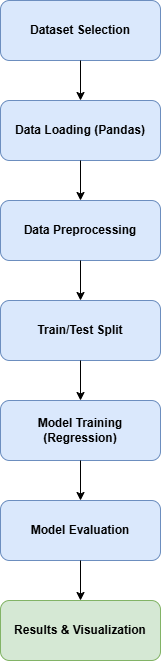

The diagram above was exported from draw.io. Its source (the exported page's mxGraphModel, read from the mxfile embedded in the PNG):
<mxGraphModel dx="1111" dy="714" grid="1" gridSize="10" guides="1" tooltips="1" connect="1" arrows="1" fold="1" page="1" pageScale="1" pageWidth="827" pageHeight="1169" math="0" shadow="0">
  <root>
    <mxCell id="0" />
    <mxCell id="1" parent="0" />
    <mxCell id="step1" parent="1" style="rounded=1;whiteSpace=wrap;html=1;fillColor=#dae8fc;strokeColor=#6c8ebf;fontStyle=1" value="Dataset Selection" vertex="1">
      <mxGeometry height="60" width="160" x="320" y="40" as="geometry" />
    </mxCell>
    <mxCell id="step2" parent="1" style="rounded=1;whiteSpace=wrap;html=1;fillColor=#dae8fc;strokeColor=#6c8ebf;fontStyle=1" value="Data Loading (Pandas)" vertex="1">
      <mxGeometry height="60" width="160" x="320" y="140" as="geometry" />
    </mxCell>
    <mxCell id="step3" parent="1" style="rounded=1;whiteSpace=wrap;html=1;fillColor=#dae8fc;strokeColor=#6c8ebf;fontStyle=1" value="Data Preprocessing" vertex="1">
      <mxGeometry height="60" width="160" x="320" y="240" as="geometry" />
    </mxCell>
    <mxCell id="step4" parent="1" style="rounded=1;whiteSpace=wrap;html=1;fillColor=#dae8fc;strokeColor=#6c8ebf;fontStyle=1" value="Train/Test Split" vertex="1">
      <mxGeometry height="60" width="160" x="320" y="340" as="geometry" />
    </mxCell>
    <mxCell id="step5" parent="1" style="rounded=1;whiteSpace=wrap;html=1;fillColor=#dae8fc;strokeColor=#6c8ebf;fontStyle=1" value="Model Training (Regression)" vertex="1">
      <mxGeometry height="60" width="160" x="320" y="440" as="geometry" />
    </mxCell>
    <mxCell id="step6" parent="1" style="rounded=1;whiteSpace=wrap;html=1;fillColor=#dae8fc;strokeColor=#6c8ebf;fontStyle=1" value="Model Evaluation" vertex="1">
      <mxGeometry height="60" width="160" x="320" y="540" as="geometry" />
    </mxCell>
    <mxCell id="step7" parent="1" style="rounded=1;whiteSpace=wrap;html=1;fillColor=#d5e8d4;strokeColor=#82b366;fontStyle=1" value="Results &amp; Visualization" vertex="1">
      <mxGeometry height="60" width="160" x="320" y="640" as="geometry" />
    </mxCell>
    <mxCell id="e1" edge="1" parent="1" source="step1" target="step2">
      <mxGeometry relative="1" as="geometry" />
    </mxCell>
    <mxCell id="e2" edge="1" parent="1" source="step2" target="step3">
      <mxGeometry relative="1" as="geometry" />
    </mxCell>
    <mxCell id="e3" edge="1" parent="1" source="step3" target="step4">
      <mxGeometry relative="1" as="geometry" />
    </mxCell>
    <mxCell id="e4" edge="1" parent="1" source="step4" target="step5">
      <mxGeometry relative="1" as="geometry" />
    </mxCell>
    <mxCell id="e5" edge="1" parent="1" source="step5" target="step6">
      <mxGeometry relative="1" as="geometry" />
    </mxCell>
    <mxCell id="e6" edge="1" parent="1" source="step6" target="step7">
      <mxGeometry relative="1" as="geometry" />
    </mxCell>
  </root>
</mxGraphModel>